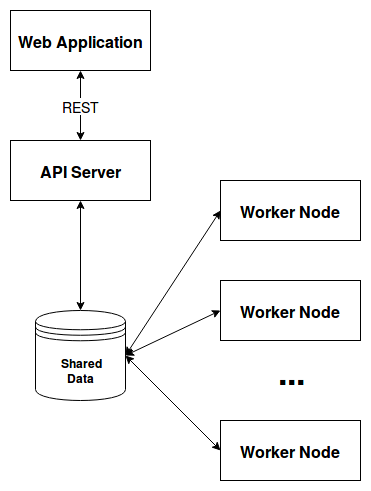

The diagram above was exported from draw.io. Its source (the exported page's mxGraphModel, read from the mxfile embedded in the PNG):
<mxGraphModel dx="1394" dy="753" grid="1" gridSize="10" guides="1" tooltips="1" connect="1" arrows="1" fold="1" page="1" pageScale="1" pageWidth="1100" pageHeight="850" math="0" shadow="0">
  <root>
    <mxCell id="0" />
    <mxCell id="1" parent="0" />
    <mxCell id="W6A--rpS5j-FXHQKquhp-1" value="&lt;div&gt;&lt;b&gt;Shared&lt;/b&gt;&lt;/div&gt;&lt;div&gt;&lt;b&gt;Data&lt;br&gt;&lt;/b&gt;&lt;/div&gt;" style="shape=datastore;whiteSpace=wrap;html=1;" vertex="1" parent="1">
      <mxGeometry x="295" y="450" width="90" height="90" as="geometry" />
    </mxCell>
    <mxCell id="W6A--rpS5j-FXHQKquhp-4" value="&lt;font style=&quot;font-size: 16px&quot;&gt;&lt;b&gt;API Server&lt;/b&gt;&lt;/font&gt;" style="html=1;" vertex="1" parent="1">
      <mxGeometry x="270" y="280" width="140" height="60" as="geometry" />
    </mxCell>
    <mxCell id="W6A--rpS5j-FXHQKquhp-7" value="" style="endArrow=classic;startArrow=classic;html=1;entryX=0.5;entryY=1;entryDx=0;entryDy=0;exitX=0.5;exitY=0;exitDx=0;exitDy=0;" edge="1" parent="1" source="W6A--rpS5j-FXHQKquhp-1" target="W6A--rpS5j-FXHQKquhp-4">
      <mxGeometry width="50" height="50" relative="1" as="geometry">
        <mxPoint x="320" y="350" as="sourcePoint" />
        <mxPoint x="370" y="300" as="targetPoint" />
      </mxGeometry>
    </mxCell>
    <mxCell id="W6A--rpS5j-FXHQKquhp-22" value="&lt;font style=&quot;font-size: 16px&quot;&gt;&lt;b&gt;Web Application&lt;br&gt;&lt;/b&gt;&lt;/font&gt;" style="html=1;" vertex="1" parent="1">
      <mxGeometry x="270" y="150" width="140" height="60" as="geometry" />
    </mxCell>
    <mxCell id="W6A--rpS5j-FXHQKquhp-23" value="" style="endArrow=classic;startArrow=classic;html=1;exitX=0.5;exitY=0;exitDx=0;exitDy=0;entryX=0.5;entryY=1;entryDx=0;entryDy=0;" edge="1" parent="1" source="W6A--rpS5j-FXHQKquhp-4" target="W6A--rpS5j-FXHQKquhp-22">
      <mxGeometry width="50" height="50" relative="1" as="geometry">
        <mxPoint x="220" y="180" as="sourcePoint" />
        <mxPoint x="270" y="130" as="targetPoint" />
      </mxGeometry>
    </mxCell>
    <mxCell id="W6A--rpS5j-FXHQKquhp-24" value="&lt;font style=&quot;font-size: 14px&quot;&gt;REST&lt;/font&gt;" style="text;html=1;resizable=0;points=[];align=center;verticalAlign=middle;labelBackgroundColor=#ffffff;" vertex="1" connectable="0" parent="W6A--rpS5j-FXHQKquhp-23">
      <mxGeometry x="0.3429" y="-1" relative="1" as="geometry">
        <mxPoint x="-1" y="12" as="offset" />
      </mxGeometry>
    </mxCell>
    <mxCell id="W6A--rpS5j-FXHQKquhp-26" value="&lt;font style=&quot;font-size: 16px&quot;&gt;&lt;b&gt;Worker Node&lt;br&gt;&lt;/b&gt;&lt;/font&gt;" style="html=1;" vertex="1" parent="1">
      <mxGeometry x="480" y="320" width="140" height="60" as="geometry" />
    </mxCell>
    <mxCell id="W6A--rpS5j-FXHQKquhp-27" value="&lt;font style=&quot;font-size: 16px&quot;&gt;&lt;b&gt;Worker Node&lt;br&gt;&lt;/b&gt;&lt;/font&gt;" style="html=1;" vertex="1" parent="1">
      <mxGeometry x="480" y="420" width="140" height="60" as="geometry" />
    </mxCell>
    <mxCell id="W6A--rpS5j-FXHQKquhp-28" value="&lt;font style=&quot;font-size: 34px&quot;&gt;&lt;b&gt;&lt;font style=&quot;font-size: 34px&quot;&gt;...&lt;/font&gt;&lt;/b&gt;&lt;/font&gt;" style="text;html=1;strokeColor=none;fillColor=none;align=center;verticalAlign=middle;whiteSpace=wrap;rounded=0;" vertex="1" parent="1">
      <mxGeometry x="505" y="495" width="90" height="30" as="geometry" />
    </mxCell>
    <mxCell id="W6A--rpS5j-FXHQKquhp-29" value="&lt;font style=&quot;font-size: 16px&quot;&gt;&lt;b&gt;Worker Node&lt;br&gt;&lt;/b&gt;&lt;/font&gt;" style="html=1;" vertex="1" parent="1">
      <mxGeometry x="480" y="560" width="140" height="60" as="geometry" />
    </mxCell>
    <mxCell id="W6A--rpS5j-FXHQKquhp-34" value="" style="endArrow=classic;startArrow=classic;html=1;exitX=1;exitY=0.5;exitDx=0;exitDy=0;entryX=0;entryY=0.5;entryDx=0;entryDy=0;" edge="1" parent="1" source="W6A--rpS5j-FXHQKquhp-1" target="W6A--rpS5j-FXHQKquhp-26">
      <mxGeometry width="50" height="50" relative="1" as="geometry">
        <mxPoint x="480" y="290" as="sourcePoint" />
        <mxPoint x="530" y="240" as="targetPoint" />
      </mxGeometry>
    </mxCell>
    <mxCell id="W6A--rpS5j-FXHQKquhp-35" value="" style="endArrow=classic;startArrow=classic;html=1;entryX=0;entryY=0.5;entryDx=0;entryDy=0;exitX=1;exitY=0.5;exitDx=0;exitDy=0;" edge="1" parent="1" source="W6A--rpS5j-FXHQKquhp-1" target="W6A--rpS5j-FXHQKquhp-27">
      <mxGeometry width="50" height="50" relative="1" as="geometry">
        <mxPoint x="400" y="620" as="sourcePoint" />
        <mxPoint x="450" y="570" as="targetPoint" />
      </mxGeometry>
    </mxCell>
    <mxCell id="W6A--rpS5j-FXHQKquhp-36" value="" style="endArrow=classic;startArrow=classic;html=1;exitX=1;exitY=0.5;exitDx=0;exitDy=0;entryX=0;entryY=0.5;entryDx=0;entryDy=0;" edge="1" parent="1" source="W6A--rpS5j-FXHQKquhp-1" target="W6A--rpS5j-FXHQKquhp-29">
      <mxGeometry width="50" height="50" relative="1" as="geometry">
        <mxPoint x="430" y="640" as="sourcePoint" />
        <mxPoint x="440" y="580" as="targetPoint" />
      </mxGeometry>
    </mxCell>
  </root>
</mxGraphModel>